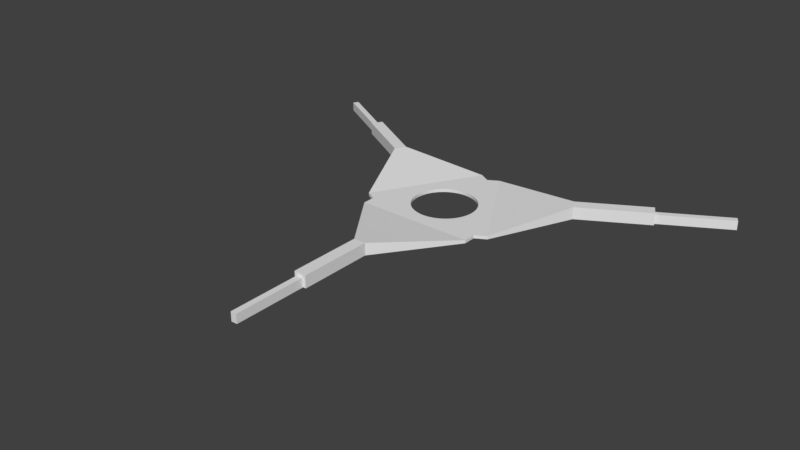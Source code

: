 # Source: propeller-attachment.blend  (saved by Blender 2.78.0; exported with 4.5.12 LTS)
import bpy
from mathutils import Matrix  # noqa: F401  (used for matrix-valued properties, if any)

bpy.ops.wm.read_factory_settings(use_empty=True)
scene = bpy.context.scene
scene.name = 'Scene'

# ---- collections
col_collection_1 = bpy.data.collections.new('Collection 1'); scene.collection.children.link(col_collection_1)

# ---- world
world_world = bpy.data.worlds.new('World'); scene.world = world_world
world_world.color = (0.05088, 0.05088, 0.05088)
world_world.use_sun_shadow = False
world_world.sun_shadow_jitter_overblur = 0.0
world_world.cycles.sampling_method = 'MANUAL'

# ---- meshes
me_plane = bpy.data.meshes.new('Plane')
me_plane.from_pydata([(12.12, -11.47, 1.192e-07), (12.52, -10.72, 1.192e-07), (12.87, -9.949, 1.192e-07), (13.17, -9.153, 1.192e-07), (13.42, -8.339, 1.192e-07), (13.61, -7.51, 1.192e-07), (13.75, -6.671, 1.192e-07), (13.84, -5.824, 1.192e-07), (13.86, -4.974, 1.192e-07), (13.84, -4.124, 1.192e-07), (13.75, -3.277, 1.192e-07), (13.61, -2.438, 1.192e-07), (13.42, -1.61, 1.192e-07), (13.17, -0.7955, 1.192e-07), (12.87, 0.0007057, 1.192e-07), (12.52, 0.7756, 1.192e-07), (12.12, 1.526, 1.192e-07), (11.67, 2.248, 1.192e-07), (11.18, 2.94, 1.192e-07), (10.64, 3.597, 1.192e-07), (10.06, 4.218, 1.192e-07), (9.436, 4.8, 1.192e-07), (8.778, 5.339, 1.192e-07), (8.087, 5.835, 1.192e-07), (7.365, 6.284, 1.192e-07), (6.614, 6.685, 1.192e-07), (5.839, 7.036, 1.192e-07), (5.043, 7.336, 1.192e-07), (4.229, 7.583, 1.192e-07), (3.401, 7.776, 1.192e-07), (2.561, 7.915, 1.192e-07), (1.715, 7.998, 1.192e-07), (0.8645, 8.026, 1.192e-07), (0.0143, 7.998, 1.192e-07), (-0.8323, 7.915, 1.192e-07), (-1.672, 7.776, 1.192e-07), (-2.5, 7.583, 1.192e-07), (-3.314, 7.336, 1.192e-07), (-4.11, 7.036, 1.192e-07), (-4.885, 6.685, 1.192e-07), (-5.635, 6.284, 1.192e-07), (-6.358, 5.835, 1.192e-07), (-7.049, 5.339, 1.192e-07), (-7.707, 4.8, 1.192e-07), (-8.328, 4.218, 1.192e-07), (-8.909, 3.597, 1.192e-07), (-9.449, 2.94, 1.192e-07), (-9.945, 2.248, 1.192e-07), (-10.39, 1.526, 1.192e-07), (-10.79, 0.7756, 1.192e-07), (-11.15, 0.0006804, 1.192e-07), (-11.45, -0.7955, 1.192e-07), (-11.69, -1.61, 1.192e-07), (-11.89, -2.438, 1.192e-07), (-12.02, -3.277, 1.192e-07), (-12.11, -4.124, 1.192e-07), (-12.14, -4.974, 1.192e-07), (-12.11, -5.824, 1.192e-07), (-12.02, -6.671, 1.192e-07), (-11.89, -7.51, 1.192e-07), (-11.69, -8.339, 1.192e-07), (-11.45, -9.153, 1.192e-07), (-11.15, -9.949, 1.192e-07), (-10.79, -10.72, 1.192e-07), (-10.39, -11.47, 1.192e-07), (-9.945, -12.2, 1.192e-07), (-9.449, -12.89, 1.192e-07), (-8.909, -13.55, 1.192e-07), (-8.328, -14.17, 1.192e-07), (-7.707, -14.75, 1.192e-07), (-7.049, -15.29, 1.192e-07), (-6.358, -15.78, 1.192e-07), (-5.635, -16.23, 1.192e-07), (-4.885, -16.63, 1.192e-07), (-4.11, -16.98, 1.192e-07), (-3.314, -17.28, 1.192e-07), (-2.5, -17.53, 1.192e-07), (-1.672, -17.72, 1.192e-07), (-0.8323, -17.86, 1.192e-07), (0.01431, -17.95, 1.192e-07), (0.8646, -17.97, 1.192e-07), (1.715, -17.95, 1.192e-07), (2.561, -17.86, 1.192e-07), (3.401, -17.72, 1.192e-07), (4.229, -17.53, 1.192e-07), (5.043, -17.28, 1.192e-07), (5.839, -16.98, 1.192e-07), (6.614, -16.63, 1.192e-07), (7.365, -16.23, 1.192e-07), (8.087, -15.78, 1.192e-07), (8.778, -15.29, 1.192e-07), (9.436, -14.75, 1.192e-07), (10.06, -14.17, 1.192e-07), (10.64, -13.55, 1.192e-07), (11.18, -12.89, 1.192e-07), (11.67, -12.2, 1.192e-07), (25.11, -18.97, 1.192e-07), (-23.38, -18.97, 1.192e-07), (0.8643, 23.03, 1.192e-07), (29.44, -16.47, 1.192e-07), (5.194, 25.53, 1.192e-07), (44.55, 17.36, 1.192e-07), (42.05, 21.69, 1.192e-07), (25.11, -23.97, 1.192e-07), (-23.38, -23.97, 1.192e-07), (-1.635, -53.97, 1.192e-07), (3.365, -53.97, 1.192e-07), (-27.71, -16.47, 1.192e-07), (-3.466, 25.53, 1.192e-07), (-40.32, 21.69, 1.192e-07), (-42.82, 17.36, 1.192e-07), (44.55, 17.36, 5.0), (42.05, 21.69, 5.0), (-1.635, -53.97, 5.0), (3.365, -53.97, 5.0), (-40.32, 21.69, 5.0), (-42.82, 17.36, 5.0), (12.52, -10.72, 1.3), (12.12, -11.47, 1.3), (12.87, -9.949, 1.3), (13.17, -9.153, 1.3), (13.42, -8.339, 1.3), (13.61, -7.51, 1.3), (13.75, -6.671, 1.3), (13.84, -5.824, 1.3), (13.86, -4.974, 1.3), (13.84, -4.124, 1.3), (13.75, -3.277, 1.3), (13.61, -2.438, 1.3), (13.42, -1.61, 1.3), (13.17, -0.7955, 1.3), (12.87, 0.0007057, 1.3), (12.52, 0.7756, 1.3), (12.12, 1.526, 1.3), (11.67, 2.248, 1.3), (11.18, 2.94, 1.3), (10.64, 3.597, 1.3), (10.06, 4.218, 1.3), (9.436, 4.8, 1.3), (8.778, 5.339, 1.3), (8.087, 5.835, 1.3), (7.365, 6.284, 1.3), (6.614, 6.685, 1.3), (5.839, 7.036, 1.3), (5.043, 7.336, 1.3), (4.229, 7.583, 1.3), (3.401, 7.776, 1.3), (2.561, 7.915, 1.3), (1.715, 7.998, 1.3), (0.8645, 8.026, 1.3), (0.0143, 7.998, 1.3), (-0.8323, 7.915, 1.3), (-1.672, 7.776, 1.3), (-2.5, 7.583, 1.3), (-3.314, 7.336, 1.3), (-4.11, 7.036, 1.3), (-4.885, 6.685, 1.3), (-5.635, 6.284, 1.3), (-6.358, 5.835, 1.3), (-7.049, 5.339, 1.3), (-7.707, 4.8, 1.3), (-8.328, 4.218, 1.3), (-8.909, 3.597, 1.3), (-9.449, 2.94, 1.3), (-9.945, 2.248, 1.3), (-10.39, 1.526, 1.3), (-10.79, 0.7756, 1.3), (-11.15, 0.0006804, 1.3), (-11.45, -0.7955, 1.3), (-11.69, -1.61, 1.3), (-11.89, -2.438, 1.3), (-12.02, -3.277, 1.3), (-12.11, -4.124, 1.3), (-12.14, -4.974, 1.3), (-12.11, -5.824, 1.3), (-12.02, -6.671, 1.3), (-11.89, -7.51, 1.3), (-11.69, -8.339, 1.3), (-11.45, -9.153, 1.3), (-11.15, -9.949, 1.3), (-10.79, -10.72, 1.3), (-10.39, -11.47, 1.3), (-9.945, -12.2, 1.3), (-9.449, -12.89, 1.3), (-8.909, -13.55, 1.3), (-8.328, -14.17, 1.3), (-7.707, -14.75, 1.3), (-7.049, -15.29, 1.3), (-6.358, -15.78, 1.3), (-5.635, -16.23, 1.3), (-4.885, -16.63, 1.3), (-4.11, -16.98, 1.3), (-3.314, -17.28, 1.3), (-2.5, -17.53, 1.3), (-1.672, -17.72, 1.3), (-0.8323, -17.86, 1.3), (0.01431, -17.95, 1.3), (0.8646, -17.97, 1.3), (1.715, -17.95, 1.3), (2.561, -17.86, 1.3), (3.401, -17.72, 1.3), (4.229, -17.53, 1.3), (5.043, -17.28, 1.3), (5.839, -16.98, 1.3), (6.614, -16.63, 1.3), (7.365, -16.23, 1.3), (8.087, -15.78, 1.3), (8.778, -15.29, 1.3), (9.436, -14.75, 1.3), (10.06, -14.17, 1.3), (10.64, -13.55, 1.3), (11.18, -12.89, 1.3), (11.67, -12.2, 1.3), (25.11, -18.97, 1.3), (-23.38, -18.97, 1.3), (0.8643, 23.03, 1.3), (29.44, -16.47, 1.3), (5.194, 25.53, 1.3), (25.11, -23.97, 1.3), (-23.38, -23.97, 1.3), (-27.71, -16.47, 1.3), (-3.466, 25.53, 1.3), (-66.3, 36.69, 1.192e-07), (-68.8, 32.36, 1.192e-07), (-66.3, 36.69, 5.0), (-68.8, 32.36, 5.0), (-1.635, -83.97, 1.192e-07), (3.365, -83.97, 1.192e-07), (-1.635, -83.97, 5.0), (3.365, -83.97, 5.0), (70.53, 32.36, 1.192e-07), (68.03, 36.69, 1.192e-07), (70.53, 32.36, 5.0), (68.03, 36.69, 5.0), (-0.3853, -83.97, 1.192e-07), (2.115, -83.97, 1.192e-07), (2.115, -83.97, 3.75), (-0.3853, -83.97, 3.75), (-0.3853, -114.0, 1.192e-07), (2.115, -114.0, 1.192e-07), (2.115, -114.0, 3.75), (-0.3853, -114.0, 3.75), (69.91, 33.44, 1.192e-07), (68.66, 35.61, 1.192e-07), (68.66, 35.61, 3.75), (69.91, 33.44, 3.75), (95.89, 48.44, 1.192e-07), (94.64, 50.61, 1.192e-07), (94.64, 50.61, 3.75), (95.89, 48.44, 3.75), (-66.93, 35.61, 1.192e-07), (-68.18, 33.44, 1.192e-07), (-68.18, 33.44, 3.75), (-66.93, 35.61, 3.75), (-92.91, 50.61, 1.192e-07), (-94.16, 48.44, 1.192e-07), (-94.16, 48.44, 3.75), (-92.91, 50.61, 3.75)], [], [(21, 20, 137, 138), (72, 71, 188, 189), (100, 102, 231, 243, 247, 246, 242, 230, 101, 99, 96, 0, 1, 2, 3, 4, 5, 6, 7, 8, 9, 10, 11, 12, 13, 14, 15, 16, 17, 18, 19, 20, 21, 22, 23, 24, 25, 26, 27, 28, 29, 30, 31, 32, 98), (20, 19, 136, 137), (115, 109, 222, 224), (112, 111, 232, 233), (117, 118, 213, 216, 217, 215, 149, 148, 147, 146, 145, 144, 143, 142, 141, 140, 139, 138, 137, 136, 135, 134, 133, 132, 131, 130, 129, 128, 127, 126, 125, 124, 123, 122, 121, 120, 119), (181, 214, 219, 218, 213, 118, 212, 211, 210, 209, 208, 207, 206, 205, 204, 203, 202, 201, 200, 199, 198, 197, 196, 195, 194, 193, 192, 191, 190, 189, 188, 187, 186, 185, 184, 183, 182), (149, 215, 221, 220, 214, 181, 180, 179, 178, 177, 176, 175, 174, 173, 172, 171, 170, 169, 168, 167, 166, 165, 164, 163, 162, 161, 160, 159, 158, 157, 156, 155, 154, 153, 152, 151, 150), (73, 72, 189, 190), (22, 21, 138, 139), (74, 73, 190, 191), (23, 22, 139, 140), (75, 74, 191, 192), (24, 23, 140, 141), (76, 75, 192, 193), (25, 24, 141, 142), (77, 76, 193, 194), (26, 25, 142, 143), (78, 77, 194, 195), (27, 26, 143, 144), (79, 78, 195, 196), (28, 27, 144, 145), (80, 79, 196, 197), (29, 28, 145, 146), (81, 80, 197, 198), (30, 29, 146, 147), (82, 81, 198, 199), (31, 30, 147, 148), (83, 82, 199, 200), (32, 31, 148, 149), (84, 83, 200, 201), (33, 32, 149, 150), (85, 84, 201, 202), (34, 33, 150, 151), (86, 85, 202, 203), (35, 34, 151, 152), (87, 86, 203, 204), (36, 35, 152, 153), (88, 87, 204, 205), (37, 36, 153, 154), (89, 88, 205, 206), (38, 37, 154, 155), (90, 89, 206, 207), (39, 38, 155, 156), (91, 90, 207, 208), (40, 39, 156, 157), (92, 91, 208, 209), (41, 40, 157, 158), (93, 92, 209, 210), (42, 41, 158, 159), (94, 93, 210, 211), (43, 42, 159, 160), (95, 94, 211, 212), (44, 43, 160, 161), (0, 95, 212, 118), (45, 44, 161, 162), (46, 45, 162, 163), (47, 46, 163, 164), (48, 47, 164, 165), (115, 116, 220, 221), (49, 48, 165, 166), (50, 49, 166, 167), (51, 50, 167, 168), (52, 51, 168, 169), (1, 0, 118, 117), (96, 99, 216, 213), (53, 52, 169, 170), (2, 1, 117, 119), (100, 98, 215, 217), (54, 53, 170, 171), (3, 2, 119, 120), (103, 96, 213, 218), (55, 54, 171, 172), (4, 3, 120, 121), (107, 220, 116, 110), (56, 55, 172, 173), (5, 4, 121, 122), (97, 104, 219, 214), (57, 56, 173, 174), (6, 5, 122, 123), (58, 57, 174, 175), (7, 6, 123, 124), (59, 58, 175, 176), (8, 7, 124, 125), (60, 59, 176, 177), (9, 8, 125, 126), (61, 60, 177, 178), (10, 9, 126, 127), (108, 109, 115, 221), (62, 61, 178, 179), (11, 10, 127, 128), (63, 62, 179, 180), (12, 11, 128, 129), (64, 63, 180, 181), (13, 12, 129, 130), (107, 97, 214, 220), (65, 64, 181, 182), (14, 13, 130, 131), (98, 108, 221, 215), (66, 65, 182, 183), (15, 14, 131, 132), (67, 66, 183, 184), (16, 15, 132, 133), (68, 67, 184, 185), (17, 16, 133, 134), (69, 68, 185, 186), (18, 17, 134, 135), (70, 69, 186, 187), (19, 18, 135, 136), (71, 70, 187, 188), (104, 105, 113, 219), (103, 218, 114, 106), (113, 114, 218, 219), (99, 101, 111, 216), (100, 217, 112, 102), (112, 217, 216, 111), (110, 116, 225, 223), (116, 115, 224, 225), (106, 114, 229, 227), (114, 113, 228, 229), (113, 105, 226, 228), (111, 101, 230, 232), (102, 112, 233, 231), (109, 108, 98, 32, 33, 34, 35, 36, 37, 38, 39, 40, 41, 42, 43, 44, 45, 46, 47, 48, 49, 50, 51, 52, 53, 54, 55, 56, 57, 58, 59, 60, 61, 62, 63, 64, 97, 107, 110, 223, 251, 255, 254, 250, 222), (228, 226, 234, 237, 236, 235, 227, 229), (237, 234, 238, 241), (239, 240, 241, 238), (236, 237, 241, 240), (235, 236, 240, 239), (232, 230, 242, 245, 244, 243, 231, 233), (244, 245, 249, 248), (247, 248, 249, 246), (243, 244, 248, 247), (245, 242, 246, 249), (224, 222, 250, 253, 252, 251, 223, 225), (255, 256, 257, 254), (251, 252, 256, 255), (253, 250, 254, 257), (252, 253, 257, 256), (105, 104, 97, 64, 65, 66, 67, 68, 69, 70, 71, 72, 73, 74, 75, 76, 77, 78, 79, 80, 81, 82, 83, 84, 85, 86, 87, 88, 89, 90, 91, 92, 93, 94, 95, 0, 96, 103, 106, 227, 235, 239, 238, 234, 226)])
me_plane.use_remesh_preserve_volume = False
me_plane.use_remesh_preserve_attributes = False
me_plane.use_mirror_vertex_groups = False
me_plane.update()

# ---- objects
ob_plane = bpy.data.objects.new('Plane', me_plane)

# ---- transforms, parenting, visibility, modifiers, constraints
ob_plane.location = (0.0, 0.0, 0.0)
ob_plane.lineart.crease_threshold = 0.0

# ---- collection membership
col_collection_1.objects.link(ob_plane)

# ---- scene / render settings (as saved in the file)
scene.frame_start = 4; scene.frame_end = 250; scene.frame_set(0)
scene.render.engine = 'BLENDER_EEVEE_NEXT'
scene.render.resolution_percentage = 50
scene.render.dither_intensity = 0.0
scene.cycles.use_denoising = False
scene.cycles.samples = 128
scene.cycles.sampling_pattern = 'TABULATED_SOBOL'
scene.cycles.light_sampling_threshold = 0.0
scene.cycles.use_adaptive_sampling = False
scene.cycles.use_light_tree = False
scene.cycles.blur_glossy = 0.0
scene.cycles.sample_clamp_indirect = 0.0
scene.view_settings.view_transform = 'Standard'
bpy.context.view_layer.update()

# ---- added for rendering (the .blend has no active camera and no usable light): camera, sun
cam_auto = bpy.data.cameras.new('AutoCamera')
cam_auto.lens = 50.0
cam_auto.sensor_width = 36.0
cam_auto.clip_end = 4083.01
ob_auto_camera = bpy.data.objects.new('AutoCamera', cam_auto)
scene.collection.objects.link(ob_auto_camera)
ob_auto_camera.location = (233.516, -310.864, 188.621)
ob_auto_camera.rotation_euler = (1.09748, -7.21219e-08, 0.694738)
scene.camera = ob_auto_camera
light_auto_sun = bpy.data.lights.new('AutoSun', 'SUN')
light_auto_sun.energy = 3.0
light_auto_sun.angle = 0.0523599
ob_auto_sun = bpy.data.objects.new('AutoSun', light_auto_sun)
scene.collection.objects.link(ob_auto_sun)
ob_auto_sun.rotation_euler = (0.872665, 0.174533, 0.523599)
bpy.context.view_layer.update()
